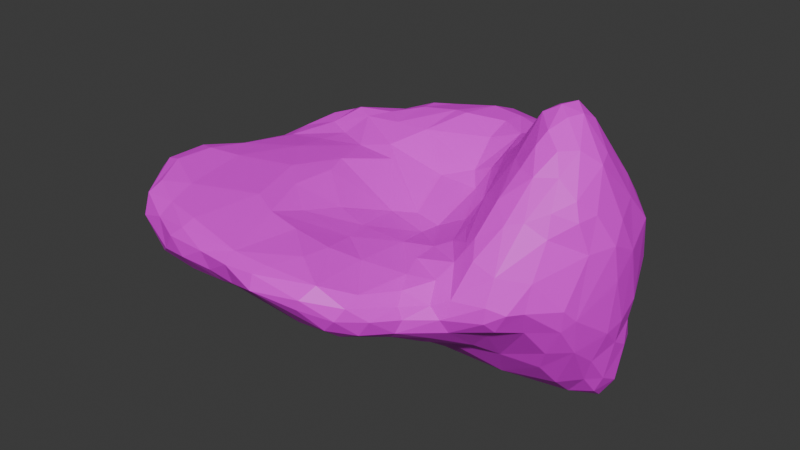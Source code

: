 # Source: Platform5.blend  (saved by Blender 4.5.88; exported with 4.5.12 LTS)
import bpy
from mathutils import Matrix  # noqa: F401  (used for matrix-valued properties, if any)

bpy.ops.wm.read_factory_settings(use_empty=True)
scene = bpy.context.scene
scene.name = 'Scene'

# ---- collections
col_collection = bpy.data.collections.new('Collection'); scene.collection.children.link(col_collection)

# ---- images (referenced by path relative to the original .blend; pixels are not part of the script)
import os
ASSET_DIR = os.environ.get("B2B_ASSET_DIR", "")  # directory of the original .blend (textures are referenced by path, not embedded)
HERE = os.path.dirname(os.path.abspath(__file__))  # packed textures are extracted next to this script under _unpacked/

def load_image(name, relpath, width, height, colorspace="sRGB"):
    """Load a texture the original file referenced (path relative to the .blend, or extracted next to this script)."""
    p = next((c for c in (os.path.join(HERE, relpath), os.path.join(ASSET_DIR, relpath)) if relpath and os.path.exists(c)), "")
    if p:
        img = bpy.data.images.load(p, check_existing=True)
        img.name = name
    else:  # same state as the original file: an image datablock whose file is absent (Cycles renders it pink)
        img = bpy.data.images.new(name, width, height)
        img.source = "FILE"
        img.filepath = "//" + (relpath or name)
    img.colorspace_settings.name = colorspace
    return img
img_endesga_x64_png_001 = load_image('endesga x64.png.001', 'endesga x64.png', 1024, 1024, 'sRGB')

# ---- materials (node trees are filled in below, after node groups)
mat_material_001 = bpy.data.materials.new('Material.001')

# ---- material node trees
mat_material_001.use_nodes = True; mat_material_001.node_tree.nodes.clear()
_N = mat_material_001.node_tree.nodes; _L = mat_material_001.node_tree.links
n0 = _N.new('ShaderNodeBsdfPrincipled'); n0.name = 'Principled BSDF'; n0.location = (-200, 100)
n1 = _N.new('ShaderNodeOutputMaterial'); n1.name = 'Material Output'; n1.location = (200, 100)
n2 = _N.new('ShaderNodeTexImage'); n2.name = 'Image Texture'; n2.location = (-612, 76)
n2.image = img_endesga_x64_png_001
n2.interpolation = 'Closest'
_L.new(n0.outputs[0], n1.inputs[0])
_L.new(n2.outputs[0], n0.inputs[0])
n1.is_active_output = True

# ---- world
world_world = bpy.data.worlds.new('World'); scene.world = world_world
world_world.use_nodes = True; world_world.node_tree.nodes.clear()
_N = world_world.node_tree.nodes; _L = world_world.node_tree.links
n0 = _N.new('ShaderNodeOutputWorld'); n0.name = 'World Output'; n0.location = (300, 300)
n1 = _N.new('ShaderNodeBackground'); n1.name = 'Background'; n1.location = (10, 300)
n1.inputs[0].default_value = (0.05088, 0.05088, 0.05088, 1.0)
_L.new(n1.outputs[0], n0.inputs[0])
n0.is_active_output = True
world_world.color = (0.05088, 0.05088, 0.05088)
world_world.sun_shadow_jitter_overblur = 0.0

# ---- meshes
me_icosphere = bpy.data.meshes.new('Icosphere')
me_icosphere.from_pydata([(1.298, 0.03387, -0.9914), (1.179, -0.526, -0.4136), (0.5591, 0.3693, -1.207), (-1.355, 0.3395, -0.1232), (-1.277, 0.5063, -0.1015), (-1.34, 0.0256, 0.0058), (-1.46, -0.09944, -0.2071), (-1.39, 0.1927, -0.07803), (-1.216, -0.01149, 0.05634), (-1.101, 0.5379, 0.1201), (1.227, -0.4158, 0.1774), (0.8461, -0.591, 0.1325), (0.8992, -0.237, 0.466), (0.9154, -0.6998, 0.0506), (1.026, -0.2889, 0.4674), (1.1, -0.4709, 0.2661), (0.9398, 0.1144, 0.7795), (0.9427, -0.1481, 0.6005), (0.8555, 0.2334, 0.7267), (0.9824, -0.08798, 0.6858), (0.8596, 0.3757, 0.6179), (1.085, 0.2752, 0.6786), (1.094, -0.1512, 0.6027), (1.079, 0.1436, 0.7467), (0.9795, 0.2435, 0.7764), (0.767, 0.1903, 0.6388), (0.6799, -0.2635, 0.2349), (0.7832, -0.1104, 0.4668), (0.6005, 0.2873, 0.4189), (0.5637, 0.5504, 0.3803), (-0.4293, 0.9537, 0.08616), (-0.8627, 0.4188, 0.1564), (-0.7303, 0.8181, 0.08276), (-1.217, 0.569, -0.003897), (-0.9942, 0.4883, 0.1743), (0.4849, -0.3789, -0.8708), (0.1556, 0.6531, -1.017), (0.6571, 0.5282, -1.126), (0.2162, 0.9454, -0.8712), (0.4431, 0.8887, -0.9075), (0.5855, 0.2377, -1.218), (0.8554, 0.4299, -1.142), (1.382, 0.2918, -1.091), (1.135, 0.2864, -1.258), (1.314, 0.1528, -1.142), (1.233, 0.5465, -0.9377), (1.005, 0.345, -1.192), (1.376, 0.1424, -1.005), (1.315, 0.3872, -1.201), (1.043, 0.4666, -1.124), (0.8091, 0.06517, -1.194), (1.288, 0.2744, -1.244), (1.346, 0.4843, -0.8485), (1.349, -0.2115, -0.642), (0.8315, -0.2186, -0.9932), (0.9951, 0.1878, -1.214), (1.159, 0.08529, -1.168), (1.226, 0.4039, -1.235), (1.179, -0.1154, -0.9866), (0.3422, 0.283, 0.1393), (0.8403, 0.06721, 0.7228), (1.239, 0.1814, 0.527), (1.035, 0.03898, 0.7425), (1.285, 0.05183, 0.5039), (1.182, -0.04401, 0.599), (0.9305, 0.55, 0.3974), (1.371, 0.5091, 0.007462), (1.209, 0.3446, 0.438), (1.234, 0.5735, -0.7396), (1.436, 0.1357, -0.7015), (1.117, 0.7699, -0.5246), (0.6495, -0.08365, -1.106), (0.2416, -0.479, -0.8249), (0.9279, -0.3942, -0.7358), (1.236, 0.6042, 0.1186), (1.239, 0.459, 0.2944), (1.16, 0.5573, 0.2385), (0.4586, 0.2768, 0.2797), (1.16, -0.2244, 0.479), (1.335, -0.2585, 0.2577), (1.29, -0.225, 0.37), (1.346, 0.3253, 0.2173), (0.1771, 0.4909, 0.2444), (-0.2355, 0.9829, 0.175), (0.06157, 1.091, 0.08414), (0.05685, 0.9314, 0.2898), (-0.3895, 0.8316, 0.2455), (-0.5894, 0.4249, 0.1787), (-0.5344, 0.7739, 0.2365), (0.311, 1.094, 0.04549), (0.2133, 0.6121, 0.3345), (0.9837, 0.753, 0.1042), (1.369, -0.1173, 0.2668), (0.7584, -0.558, 0.06603), (1.233, -0.5578, -0.04814), (1.209, -0.3633, 0.3196), (0.1614, -0.8424, -0.6181), (0.2733, -0.6272, -0.7291), (-0.399, -0.9514, -0.5177), (-1.191, 0.1334, -0.4676), (-0.4938, 0.4331, -0.7533), (-0.8335, -0.5572, -0.6668), (-1.004, -0.7423, -0.6209), (0.6592, -1.026, -0.2926), (-0.4622, -0.6729, -0.6093), (-0.6054, -0.9258, 0.09882), (-1.088, -1.018, -0.4928), (-0.4051, -1.018, 0.0748), (-1.561, -0.4938, -0.19), (-1.293, -1.063, -0.4358), (-1.321, -0.3873, 0.08237), (-0.8602, -0.03633, -0.6598), (-1.415, -0.2057, -0.009631), (-1.464, -0.6871, -0.4011), (-1.583, -0.5244, -0.04588), (-0.7243, -0.5084, 0.1221), (-0.9729, -0.4506, -0.6584), (-1.356, -0.8705, -0.4637), (-1.508, -0.6039, 0.08821), (-1.089, -1.072, 0.08146), (-1.492, -0.3454, -0.2646), (-1.297, -1.151, 0.06979), (-1.372, -0.6522, 0.1194), (-1.158, -0.2207, -0.5744), (-0.9621, 0.03532, 0.07479), (-1.482, -0.4032, 0.02631), (-0.9423, -0.2168, 0.1076), (-0.7595, -1.344, 0.04094), (-0.735, 0.8368, -0.4064), (-0.5429, 0.8012, -0.6149), (-0.5732, 0.8911, -0.4728), (-1.039, 0.691, -0.3265), (-0.9705, 0.4629, -0.514), (-1.411, -0.01245, -0.06919), (-0.5407, -0.6694, 0.09678), (-1.416, -0.9105, 0.1097), (-1.477, -0.9593, -0.3794), (-1.121, -1.216, -0.3963), (-1.054, -1.27, 0.03474), (-1.529, -0.8886, 0.08012), (-0.4585, -1.402, -0.2743), (-0.8769, -1.447, -0.08151), (-1.561, -0.93, 0.01384), (-0.7857, 0.682, -0.5131), (-0.9238, 0.2317, 0.06906), (-1.036, 0.5456, -0.4438), (-1.215, 0.4391, 0.09006), (-0.5223, 0.6444, 0.2451), (-0.6775, 0.1256, 0.07296), (-1.096, 0.3043, 0.08979), (-1.23, 0.3055, -0.3943), (-0.6189, 0.9449, -0.113), (-0.8047, 0.8361, -0.004376), (-1.289, 0.2022, 0.04216), (-0.7201, 0.6037, -0.5905), (-0.9412, 0.8009, -0.1376), (-1.004, 0.7674, -0.2437), (-0.7426, 0.5409, 0.1857), (-1.37, 0.1595, -0.2351), (-0.2308, 0.4648, -0.8436), (-0.4151, 1.063, -0.254), (-0.2734, 0.8247, -0.7447), (0.8483, -0.5737, -0.6117), (0.8445, -0.8224, -0.4034), (-0.9777, -1.414, -0.2201), (-0.7803, -1.424, -0.001567), (-1.351, -1.205, -0.3077), (-1.497, -1.076, -0.2679), (-1.078, -1.363, -0.04555), (-1.325, -1.245, 0.009997), (-1.293, -1.316, -0.1189), (-1.09, -1.342, -0.3043), (-1.584, -0.7259, -0.2385), (-1.591, -0.8978, -0.08782), (-1.346, -0.6158, -0.4787), (-1.507, -1.08, -0.09925), (-1.118, -0.5757, -0.6049), (-0.5271, -0.3425, 0.08888), (-0.5917, -0.1693, 0.09374), (-0.7345, -0.3818, -0.6804), (-1.367, -0.2681, -0.4172), (-1.148, -0.6018, 0.1084), (-1.579, -0.8818, -0.2276), (-0.6312, -0.7328, -0.6013), (-1.506, -0.2977, -0.09584), (-1.352, -0.08018, -0.3822), (-0.7479, 0.7047, 0.1571), (-0.5571, 0.8377, 0.1843), (-1.356, 0.3992, -0.01107), (-0.2155, -0.755, -0.6217), (-0.9675, 0.1806, -0.5554), (-0.6294, -0.006897, -0.7298), (-0.3498, 0.125, -0.8326), (0.6148, -0.7797, -0.5794), (0.04482, -1.026, -0.5124), (-0.3935, 0.1286, 0.0468), (-0.2355, -0.5662, -0.01528), (0.7582, -0.8913, -0.2175), (0.7455, -0.6514, -0.03667), (-0.1581, -1.051, 0.04719), (0.4736, -0.6664, -0.09625), (0.2814, -0.564, -0.09172), (0.6069, -0.3509, 0.02538), (0.5877, -0.4579, -0.02432), (-0.02139, -0.5977, -0.06234), (1.361, -0.3946, -0.2611), (1.081, -0.798, -0.1561), (-0.2955, -1.431, 0.003439), (0.247, -1.476, -0.1745), (0.2731, -1.481, -0.1002), (-0.06562, -1.541, -0.1345), (-0.3024, -1.463, -0.2081), (0.3233, -1.386, -0.02444), (0.05071, -0.7997, -0.03748), (-0.8, -1.349, -0.3325), (-0.2827, -1.278, -0.3578), (0.3595, -1.246, -0.4196), (0.5518, -1.004, -0.4617), (-0.675, 0.9092, -0.3002), (0.7276, -0.8528, -0.4724), (0.4863, -0.5145, -0.07407), (0.2078, 1.18, -0.395), (0.1272, 1.01, 0.2109), (0.2609, -0.1849, -0.9705), (0.08068, 0.812, -0.9338), (0.2078, 0.02772, -1.08), (-0.05048, 0.1681, -0.9977), (-0.07159, -0.2499, -0.8283), (-0.53, -0.3641, -0.6959), (0.2195, -0.3133, -0.8894), (-0.1804, -0.4958, -0.7392), (0.5844, 0.9912, -0.6072), (0.2482, 1.171, -0.224), (0.4838, 0.7244, -1.066), (0.7028, 0.3031, -1.208), (0.2585, 0.7251, 0.3495), (-0.1152, 0.6048, 0.3145), (0.7983, 0.6974, 0.2817), (1.371, -0.02484, -0.7936), (1.1, -0.7173, -0.3486), (1.416, 0.1126, 0.1638), (1.458, 0.2059, -0.06445), (0.7854, 0.492, 0.4608), (1.07, 0.6255, -0.8637), (0.4617, 1.138, -0.3208), (-0.162, 1.139, -0.3655), (-0.008735, 0.9812, -0.7601), (-0.2268, 0.6388, 0.2978), (-0.1263, 1.168, -0.2393), (1.028, 0.8637, -0.3394), (0.6381, 0.8769, 0.1676), (1.35, 0.5801, -0.302), (0.6386, 0.05568, 0.3945), (0.9066, 0.6264, -0.9903), (1.454, -0.01293, 0.04943), (0.5948, 0.8961, -0.858), (0.7332, 1.007, -0.1387), (1.31, 0.5158, -0.6744), (1.153, -0.2805, -0.7987), (0.09059, -1.246, 0.02321), (0.09678, -1.308, -0.397), (0.8647, -0.8393, -0.1713), (0.3582, -1.367, -0.3216), (0.5255, -0.8267, -0.1194), (0.5747, -1.22, -0.2506), (1.226, -0.3498, -0.6297), (1.003, 0.8384, -0.08473), (1.408, 0.3353, -0.6364), (1.336, -0.3711, -0.4253), (0.5691, -0.1504, 0.06262), (1.45, -0.002373, -0.5656), (1.389, -0.2092, 0.04774), (0.9923, -0.6366, -0.452), (1.078, -0.7134, 0.00384), (0.9998, -0.5263, 0.2379), (0.6285, -1.028, -0.2138), (0.8186, -0.8794, -0.3001), (1.074, -0.7955, -0.2682), (0.4881, -1.326, -0.1451), (-0.07385, -1.507, -0.03918), (0.4785, -1.206, -0.1089), (-0.5607, -1.473, -0.07134), (-0.7581, -1.461, -0.1862), (-0.03089, -1.422, -0.007899), (0.442, -1.374, -0.2263), (-0.5045, -1.461, -0.1868), (-0.3094, -1.504, -0.06309), (1.345, 0.5184, -0.5624), (0.4156, 0.496, 0.3307), (0.4596, 0.7312, 0.3452), (-0.0193, 0.2078, 0.003132), (0.5086, -1.24, -0.3561), (1.467, 0.02713, -0.2008), (1.146, 0.8021, -0.3091), (1.175, 0.7429, -0.04347), (0.6998, -0.7684, -0.1234), (0.284, -0.9545, -0.05429), (0.5881, -0.9452, -0.1561), (0.1141, -1.055, 0.01457), (-0.07871, -0.245, -0.1148), (0.5299, 0.9739, 0.04239), (0.6783, 0.3883, 0.4683), (0.9065, 0.9584, -0.2629), (0.4304, 0.8442, 0.2803), (-0.2453, 1.078, -0.04194), (-0.3197, 0.415, 0.1941), (-0.2136, -0.005498, -0.876), (0.2543, 0.2491, -1.104), (-0.01252, -0.8151, -0.6296), (0.2555, 1.072, -0.5912), (0.7777, 1.03, -0.3045), (0.622, -1.049, -0.3883), (1.429, 0.2826, -0.7928), (0.6882, 0.7828, -0.968), (-0.3452, 0.9253, -0.576), (1.104, 0.5443, -1.019), (0.1093, 0.1399, -1.066), (0.6329, -0.5167, -0.7166), (1.39, -0.2954, -0.3616), (0.8252, 0.8365, -0.7462), (1.175, -0.7175, -0.2107), (0.09754, 0.3276, -1.019), (0.2198, 1.008, -0.7735), (-0.2674, 0.7252, -0.7871), (0.3973, 0.5195, -1.112), (0.4727, 1.113, -0.4134), (-0.08497, 1.068, -0.5277), (1.45, 0.307, -0.4537), (0.5242, 1.11, -0.222), (0.7273, 0.6336, 0.3595), (1.463, 0.1437, -0.5361), (0.4446, 0.05257, 0.02912), (0.05358, -0.1387, -0.1276), (-0.4971, 0.2348, 0.09331), (0.2211, -0.3004, -0.1488), (0.284, 0.185, 0.001163), (1.228, -0.6099, -0.2272), (0.8712, -0.4065, 0.3246), (0.445, -0.1311, -0.04755), (0.1884, 0.3058, 0.06931), (0.5115, 0.1205, 0.2395), (0.2584, -0.1797, -0.138), (-0.00241, 0.7953, 0.3371), (-0.3275, -0.8189, 0.0286), (0.4218, 0.3128, -1.193)], [], [(270, 330, 292), (265, 268, 1), (266, 91, 294), (267, 257, 287), (257, 267, 52), (66, 81, 241), (66, 251, 294), (0, 238, 53), (58, 0, 53), (1, 268, 336), (36, 233, 324), (324, 233, 37), (2, 37, 234), (225, 71, 223), (45, 315, 243), (7, 3, 158), (188, 4, 3), (6, 185, 120), (6, 120, 184), (133, 6, 184), (188, 3, 7), (5, 7, 133), (8, 149, 153), (8, 153, 5), (151, 30, 304), (188, 33, 4), (33, 188, 146), (6, 7, 158), (108, 172, 114), (144, 8, 124), (144, 149, 8), (110, 126, 8), (135, 119, 122), (281, 282, 285), (286, 285, 211), (286, 211, 210), (286, 210, 279), (286, 281, 285), (95, 10, 79), (12, 14, 17), (27, 12, 17), (198, 13, 11), (78, 14, 15), (14, 337, 274), (62, 16, 19), (16, 62, 23), (16, 60, 19), (16, 24, 18), (60, 16, 18), (18, 24, 20), (60, 252, 27), (252, 60, 25), (22, 78, 64), (22, 64, 62), (19, 22, 62), (22, 19, 17), (17, 60, 27), (60, 17, 19), (18, 25, 60), (16, 23, 24), (92, 240, 63), (79, 92, 80), (15, 95, 78), (15, 14, 274), (79, 80, 95), (92, 79, 271), (79, 10, 271), (22, 17, 14), (24, 23, 21), (23, 63, 61), (63, 23, 64), (78, 22, 14), (23, 62, 64), (242, 329, 29), (242, 29, 301), (26, 252, 340), (26, 340, 269), (337, 14, 12), (27, 252, 26), (77, 28, 301), (77, 301, 288), (28, 25, 301), (28, 77, 252), (300, 303, 250), (303, 300, 89), (28, 252, 25), (29, 289, 235), (288, 29, 235), (30, 187, 83), (88, 186, 147), (186, 88, 187), (187, 30, 32), (187, 32, 186), (31, 87, 157), (31, 157, 34), (33, 156, 131), (33, 131, 4), (34, 9, 149), (31, 34, 149), (223, 35, 229), (37, 253, 41), (41, 234, 37), (2, 40, 344), (2, 234, 40), (37, 2, 324), (185, 6, 158), (185, 158, 150), (255, 322, 231), (322, 255, 39), (38, 233, 224), (313, 319, 243), (313, 255, 319), (39, 255, 313), (313, 253, 37), (253, 313, 243), (313, 233, 39), (233, 38, 39), (38, 322, 39), (224, 233, 36), (258, 265, 73), (0, 58, 56), (47, 69, 238), (54, 50, 56), (40, 71, 225), (40, 225, 344), (40, 50, 71), (50, 234, 55), (50, 40, 234), (73, 54, 258), (46, 41, 49), (42, 44, 51), (45, 48, 57), (43, 57, 51), (43, 51, 56), (44, 56, 51), (48, 45, 52), (47, 44, 42), (47, 42, 312), (42, 51, 48), (49, 41, 253), (43, 56, 55), (46, 234, 41), (48, 52, 42), (49, 315, 57), (46, 55, 234), (45, 57, 315), (52, 312, 42), (48, 51, 57), (46, 49, 57), (46, 43, 55), (161, 323, 129), (57, 43, 46), (50, 54, 71), (47, 0, 44), (47, 238, 0), (47, 312, 69), (312, 52, 267), (52, 68, 257), (330, 270, 69), (44, 0, 56), (253, 315, 49), (45, 243, 68), (52, 45, 68), (56, 58, 54), (270, 53, 238), (69, 270, 238), (21, 65, 24), (21, 67, 75), (65, 21, 75), (65, 20, 24), (23, 61, 21), (20, 242, 301), (18, 20, 301), (242, 20, 65), (80, 63, 64), (254, 292, 241), (301, 25, 18), (67, 21, 61), (76, 65, 75), (61, 63, 81), (63, 240, 81), (63, 80, 92), (66, 241, 327), (67, 61, 81), (67, 81, 75), (66, 75, 81), (240, 241, 81), (66, 74, 75), (74, 66, 294), (55, 56, 50), (312, 267, 69), (330, 69, 267), (258, 54, 58), (192, 191, 100), (97, 96, 308), (230, 72, 189), (75, 74, 76), (319, 70, 243), (53, 268, 265), (53, 318, 268), (318, 53, 270), (162, 193, 317), (76, 74, 91), (77, 340, 252), (337, 12, 27), (78, 95, 80), (26, 337, 27), (91, 65, 76), (65, 91, 237), (250, 237, 91), (237, 250, 303), (29, 288, 301), (29, 329, 289), (82, 339, 288), (90, 82, 288), (83, 84, 304), (83, 86, 85), (222, 89, 84), (83, 85, 222), (30, 83, 304), (83, 222, 84), (236, 305, 82), (90, 342, 236), (90, 235, 342), (157, 87, 147), (89, 222, 303), (235, 85, 342), (88, 147, 86), (187, 88, 86), (9, 152, 33), (222, 85, 303), (289, 303, 85), (235, 289, 85), (89, 232, 84), (90, 288, 235), (87, 305, 247), (86, 83, 187), (84, 248, 304), (247, 147, 87), (247, 86, 147), (329, 237, 303), (289, 329, 303), (59, 340, 77), (59, 331, 340), (80, 64, 78), (340, 331, 269), (11, 337, 26), (93, 11, 26), (11, 93, 198), (26, 202, 93), (271, 10, 94), (13, 274, 11), (206, 276, 277), (274, 13, 273), (308, 72, 97), (163, 276, 311), (163, 311, 219), (291, 262, 216), (291, 284, 262), (216, 217, 291), (291, 311, 264), (308, 189, 72), (308, 194, 98), (72, 230, 229), (308, 98, 189), (228, 189, 104), (159, 226, 192), (179, 228, 104), (179, 104, 101), (98, 183, 104), (189, 98, 104), (183, 98, 215), (223, 71, 35), (324, 344, 307), (145, 131, 143), (99, 123, 185), (154, 100, 132), (226, 316, 306), (123, 99, 111), (128, 143, 131), (190, 99, 132), (103, 264, 311), (103, 275, 264), (103, 276, 197), (103, 197, 275), (276, 103, 311), (284, 264, 278), (261, 206, 273), (278, 264, 275), (284, 278, 209), (284, 291, 264), (197, 295, 297), (197, 297, 275), (261, 273, 13), (197, 261, 295), (277, 276, 163), (277, 163, 239), (276, 206, 261), (276, 261, 197), (277, 239, 320), (134, 196, 177), (172, 108, 120), (120, 180, 174), (113, 120, 174), (102, 109, 117), (101, 102, 116), (102, 101, 183), (104, 183, 101), (120, 113, 172), (214, 215, 140), (135, 122, 118), (138, 127, 119), (165, 281, 207), (165, 207, 127), (105, 127, 107), (211, 285, 140), (102, 183, 106), (102, 117, 176), (174, 176, 117), (136, 109, 166), (114, 125, 184), (166, 167, 136), (102, 106, 109), (176, 116, 102), (112, 5, 133), (114, 118, 125), (176, 174, 123), (166, 171, 170), (135, 118, 139), (119, 127, 105), (105, 181, 119), (182, 172, 136), (182, 136, 167), (182, 167, 173), (134, 105, 107), (343, 134, 107), (118, 122, 110), (107, 127, 207), (119, 181, 122), (214, 171, 137), (172, 173, 114), (118, 110, 125), (172, 182, 173), (139, 118, 114), (115, 181, 105), (121, 138, 119), (121, 119, 135), (138, 121, 169), (169, 142, 175), (174, 117, 113), (169, 121, 135), (139, 169, 135), (169, 139, 142), (110, 181, 126), (174, 180, 123), (110, 5, 112), (5, 110, 8), (106, 137, 109), (137, 106, 214), (124, 8, 126), (148, 124, 126), (180, 185, 123), (260, 194, 216), (209, 278, 212), (308, 96, 194), (281, 286, 207), (171, 164, 170), (166, 170, 167), (171, 214, 164), (150, 158, 3), (128, 218, 130), (128, 130, 129), (128, 129, 143), (156, 128, 131), (225, 316, 307), (161, 129, 314), (106, 183, 214), (173, 167, 175), (117, 109, 136), (130, 314, 129), (143, 129, 154), (4, 131, 3), (131, 150, 3), (123, 116, 176), (132, 145, 154), (99, 185, 150), (32, 152, 9), (186, 32, 9), (155, 156, 33), (198, 261, 13), (152, 155, 33), (133, 7, 6), (153, 146, 188), (153, 7, 5), (153, 188, 7), (146, 153, 149), (146, 9, 33), (151, 218, 156), (151, 156, 155), (32, 30, 152), (34, 157, 186), (9, 34, 186), (177, 178, 115), (199, 107, 207), (134, 115, 105), (177, 115, 134), (178, 126, 115), (122, 181, 110), (115, 126, 181), (195, 148, 178), (110, 112, 125), (178, 148, 126), (177, 299, 178), (166, 137, 171), (139, 114, 173), (138, 169, 168), (211, 140, 215), (141, 165, 168), (164, 168, 170), (282, 214, 140), (282, 164, 214), (285, 282, 140), (142, 139, 173), (166, 109, 137), (138, 165, 127), (165, 138, 168), (164, 141, 168), (172, 113, 136), (141, 164, 282), (136, 113, 117), (125, 112, 184), (31, 149, 144), (144, 148, 31), (144, 124, 148), (143, 154, 145), (151, 155, 152), (150, 132, 99), (99, 190, 111), (147, 186, 157), (9, 146, 149), (114, 184, 108), (145, 150, 131), (87, 31, 333), (333, 31, 148), (112, 133, 184), (151, 304, 160), (160, 218, 151), (132, 150, 145), (154, 129, 100), (151, 152, 30), (156, 218, 128), (218, 160, 130), (132, 111, 190), (282, 281, 141), (239, 163, 272), (162, 317, 73), (163, 219, 162), (163, 162, 272), (179, 116, 111), (215, 214, 183), (219, 311, 217), (194, 215, 98), (194, 260, 215), (123, 111, 116), (167, 170, 175), (168, 169, 170), (170, 169, 175), (175, 142, 173), (101, 116, 179), (111, 191, 179), (120, 185, 180), (228, 179, 191), (129, 323, 100), (191, 111, 100), (132, 100, 111), (305, 87, 333), (120, 108, 184), (343, 196, 134), (100, 159, 192), (228, 230, 189), (311, 291, 217), (191, 192, 306), (161, 224, 323), (245, 314, 130), (245, 130, 160), (191, 306, 228), (100, 323, 159), (161, 246, 224), (162, 219, 193), (271, 94, 205), (271, 205, 318), (194, 96, 193), (96, 97, 193), (260, 216, 262), (193, 217, 194), (194, 217, 216), (217, 193, 219), (280, 275, 297), (299, 332, 195), (298, 213, 199), (298, 296, 213), (94, 206, 320), (94, 320, 336), (248, 221, 245), (73, 317, 54), (328, 244, 232), (92, 254, 240), (215, 260, 211), (231, 319, 255), (195, 332, 333), (221, 309, 326), (221, 326, 245), (244, 221, 232), (249, 302, 266), (249, 266, 293), (256, 310, 328), (256, 328, 300), (339, 82, 305), (339, 305, 290), (59, 288, 339), (59, 77, 288), (59, 335, 331), (220, 341, 334), (220, 201, 200), (220, 203, 341), (220, 334, 201), (299, 334, 332), (204, 196, 343), (299, 177, 196), (204, 343, 213), (107, 213, 343), (213, 107, 199), (299, 195, 178), (290, 333, 332), (206, 94, 273), (200, 263, 295), (200, 295, 198), (11, 274, 337), (93, 202, 203), (200, 198, 220), (297, 295, 263), (274, 273, 15), (198, 295, 261), (263, 280, 297), (280, 263, 296), (201, 296, 263), (201, 213, 296), (93, 203, 198), (204, 299, 196), (283, 279, 212), (259, 283, 212), (213, 201, 204), (204, 201, 334), (299, 204, 334), (202, 26, 269), (341, 203, 338), (212, 280, 296), (212, 296, 298), (205, 94, 336), (207, 286, 279), (207, 279, 283), (259, 199, 207), (283, 259, 207), (259, 298, 199), (208, 209, 210), (209, 208, 284), (165, 141, 281), (260, 262, 210), (279, 209, 212), (279, 210, 209), (212, 298, 259), (210, 211, 260), (208, 210, 262), (221, 244, 325), (1, 73, 265), (73, 1, 272), (272, 162, 73), (220, 198, 203), (333, 290, 305), (250, 91, 256), (328, 232, 89), (223, 229, 306), (159, 323, 36), (159, 36, 321), (225, 223, 306), (321, 226, 159), (324, 307, 321), (306, 192, 226), (307, 344, 225), (321, 36, 324), (228, 306, 230), (97, 317, 193), (230, 227, 229), (230, 306, 227), (97, 72, 35), (35, 54, 317), (227, 306, 229), (317, 97, 35), (307, 316, 321), (54, 35, 71), (226, 321, 316), (325, 231, 221), (248, 160, 304), (323, 224, 36), (160, 248, 245), (37, 233, 313), (246, 161, 314), (246, 322, 38), (246, 38, 224), (236, 342, 247), (236, 82, 90), (250, 256, 300), (237, 329, 65), (257, 70, 293), (287, 257, 293), (53, 258, 58), (53, 265, 258), (242, 65, 329), (327, 330, 267), (315, 253, 243), (92, 271, 254), (66, 327, 251), (74, 294, 91), (318, 292, 254), (254, 241, 240), (309, 221, 231), (309, 231, 322), (244, 328, 310), (244, 310, 325), (248, 232, 221), (287, 327, 267), (256, 302, 310), (302, 256, 266), (70, 68, 243), (251, 287, 293), (302, 249, 310), (91, 266, 256), (294, 293, 266), (70, 257, 68), (271, 318, 254), (319, 231, 70), (241, 292, 330), (327, 241, 330), (292, 318, 270), (239, 272, 1), (336, 320, 239), (1, 336, 239), (275, 280, 278), (208, 262, 284), (212, 278, 280), (15, 273, 10), (95, 15, 10), (318, 205, 268), (269, 338, 202), (94, 10, 273), (268, 205, 336), (277, 320, 206), (195, 333, 148), (86, 247, 342), (236, 247, 305), (85, 86, 342), (249, 70, 231), (293, 70, 249), (251, 327, 287), (89, 300, 328), (310, 231, 325), (331, 335, 338), (294, 251, 293), (231, 310, 249), (331, 338, 269), (335, 59, 339), (232, 248, 84), (202, 338, 203), (335, 341, 338), (332, 334, 341), (341, 335, 290), (339, 290, 335), (341, 290, 332), (245, 326, 314), (246, 314, 326), (309, 322, 246), (35, 72, 229), (316, 225, 306), (326, 309, 246), (2, 344, 324), (201, 263, 200)])
_uv = me_icosphere.uv_layers.new(name='UVMap')
_uv.uv.foreach_set('vector', [0.01441, 0.2003, 0.01445, 0.2004, 0.01441, 0.2004, 0.01446, 0.1702, 0.0145, 0.1701, 0.01455, 0.1702, 0.01441, 0.2004, 0.01445, 0.2005, 0.01441, 0.2005, 0.01446, 0.2004, 0.0145, 0.2005, 0.01446, 0.2005, 0.01533, 0.1702, 0.01537, 0.1701, 0.01541, 0.1702, 0.01455, 0.2004, 0.0146, 0.2004, 0.01464, 0.2004, 0.01455, 0.2005, 0.0146, 0.2005, 0.01464, 0.2005, 0.01519, 0.1703, 0.01523, 0.1703, 0.01519, 0.1704, 0.01446, 0.1703, 0.0145, 0.1703, 0.01446, 0.1704, 0.01451, 0.1703, 0.01455, 0.1703, 0.01451, 0.1704, 0.01456, 0.1703, 0.01461, 0.1703, 0.01456, 0.1704, 0.01465, 0.1702, 0.01469, 0.1701, 0.01473, 0.1702, 0.01465, 0.1702, 0.01469, 0.1702, 0.01473, 0.1702, 0.01465, 0.1703, 0.01469, 0.1702, 0.01473, 0.1703, 0.01542, 0.1703, 0.01547, 0.1703, 0.01551, 0.1703, 0.01465, 0.2006, 0.01469, 0.2006, 0.01473, 0.2006, 0.01441, 0.2006, 0.01445, 0.2007, 0.01441, 0.2007, 0.01446, 0.2006, 0.0145, 0.2007, 0.01446, 0.2007, 0.01451, 0.2006, 0.01455, 0.2007, 0.01451, 0.2007, 0.01456, 0.2006, 0.01461, 0.2007, 0.01456, 0.2007, 0.01461, 0.2006, 0.01466, 0.2007, 0.01461, 0.2007, 0.01466, 0.2006, 0.01471, 0.2007, 0.01466, 0.2007, 0.01784, 0.6383, 0.01788, 0.6383, 0.01793, 0.6383, 0.01784, 0.6384, 0.01788, 0.6383, 0.01793, 0.6384, 0.01474, 0.2005, 0.01478, 0.2005, 0.01483, 0.2005, 0.01474, 0.2005, 0.01478, 0.2005, 0.01483, 0.2005, 0.01474, 0.2006, 0.01478, 0.2006, 0.01483, 0.2006, 0.01474, 0.2006, 0.01478, 0.2006, 0.01483, 0.2006, 0.01552, 0.6076, 0.01556, 0.6076, 0.0156, 0.6076, 0.04704, 0.1057, 0.04708, 0.1057, 0.04704, 0.1058, 0.04709, 0.1057, 0.04713, 0.1057, 0.04709, 0.1058, 0.04714, 0.1057, 0.04718, 0.1057, 0.04714, 0.1058, 0.04719, 0.1057, 0.04723, 0.1057, 0.04719, 0.1058, 0.01539, 0.6076, 0.01543, 0.6077, 0.01539, 0.6077, 0.01544, 0.6076, 0.01548, 0.6077, 0.01544, 0.6077, 0.01549, 0.6076, 0.01553, 0.6077, 0.01549, 0.6077, 0.01554, 0.6076, 0.01558, 0.6077, 0.01554, 0.6077, 0.01561, 0.6073, 0.01565, 0.6073, 0.01569, 0.6073, 0.01483, 0.2004, 0.01488, 0.2004, 0.01492, 0.2004, 0.016, 0.2641, 0.01604, 0.264, 0.01608, 0.2641, 0.016, 0.2641, 0.01604, 0.2641, 0.01608, 0.2641, 0.01561, 0.1999, 0.01565, 0.1999, 0.01569, 0.1999, 0.01483, 0.2006, 0.01488, 0.2006, 0.01492, 0.2006, 0.01483, 0.2007, 0.01488, 0.2007, 0.01492, 0.2007, 0.016, 0.2643, 0.01604, 0.2643, 0.01608, 0.2643, 0.016, 0.2644, 0.01604, 0.2643, 0.01608, 0.2644, 0.01557, 0.2644, 0.01562, 0.2644, 0.01557, 0.2645, 0.01562, 0.2644, 0.01567, 0.2644, 0.01562, 0.2645, 0.01567, 0.2644, 0.01572, 0.2644, 0.01567, 0.2645, 0.01573, 0.2644, 0.01577, 0.2644, 0.01573, 0.2645, 0.01578, 0.2644, 0.01582, 0.2644, 0.01578, 0.2645, 0.01583, 0.2644, 0.01587, 0.2644, 0.01583, 0.2645, 0.01588, 0.2644, 0.01592, 0.2644, 0.01588, 0.2645, 0.01593, 0.2644, 0.01597, 0.2644, 0.01593, 0.2645, 0.01598, 0.2644, 0.01602, 0.2644, 0.01598, 0.2645, 0.01603, 0.2644, 0.01607, 0.2644, 0.01603, 0.2645, 0.01609, 0.2639, 0.01613, 0.2639, 0.01618, 0.2639, 0.01609, 0.264, 0.01613, 0.264, 0.01618, 0.264, 0.01609, 0.2641, 0.01613, 0.264, 0.01618, 0.2641, 0.01609, 0.2641, 0.01613, 0.2641, 0.01618, 0.2641, 0.01493, 0.2006, 0.01497, 0.2006, 0.01501, 0.2006, 0.01493, 0.2006, 0.01497, 0.2006, 0.01501, 0.2006, 0.01493, 0.2007, 0.01497, 0.2007, 0.01501, 0.2007, 0.01493, 0.2007, 0.01497, 0.2007, 0.01501, 0.2007, 0.01493, 0.2008, 0.01497, 0.2008, 0.01501, 0.2008, 0.01493, 0.2008, 0.01497, 0.2008, 0.01501, 0.2008, 0.01493, 0.2009, 0.01497, 0.2009, 0.01501, 0.2009, 0.01557, 0.2645, 0.01562, 0.2645, 0.01557, 0.2646, 0.01562, 0.2645, 0.01567, 0.2645, 0.01562, 0.2646, 0.01567, 0.2645, 0.01572, 0.2645, 0.01567, 0.2646, 0.01573, 0.2645, 0.01577, 0.2645, 0.01573, 0.2646, 0.01578, 0.2645, 0.01582, 0.2645, 0.01578, 0.2646, 0.01583, 0.2645, 0.01587, 0.2645, 0.01583, 0.2646, 0.01472, 0.2001, 0.01476, 0.2002, 0.01472, 0.2002, 0.01477, 0.2001, 0.01481, 0.2002, 0.01477, 0.2002, 0.01482, 0.2009, 0.01486, 0.201, 0.01482, 0.201, 0.01487, 0.2009, 0.01491, 0.201, 0.01487, 0.201, 0.01492, 0.2009, 0.01496, 0.201, 0.01492, 0.201, 0.01497, 0.2009, 0.01501, 0.201, 0.01497, 0.201, 0.01502, 0.2004, 0.01506, 0.2003, 0.01511, 0.2004, 0.01502, 0.2004, 0.01506, 0.2004, 0.01511, 0.2004, 0.01618, 0.2641, 0.01623, 0.264, 0.01627, 0.2641, 0.01502, 0.2005, 0.01506, 0.2005, 0.01511, 0.2005, 0.01502, 0.2006, 0.01506, 0.2006, 0.01511, 0.2006, 0.01502, 0.2006, 0.01506, 0.2006, 0.01511, 0.2006, 0.01618, 0.2643, 0.01623, 0.2642, 0.01627, 0.2643, 0.01502, 0.2007, 0.01506, 0.2007, 0.01511, 0.2007, 0.01502, 0.2008, 0.01506, 0.2008, 0.01511, 0.2008, 0.01502, 0.2008, 0.01506, 0.2008, 0.01511, 0.2008, 0.01502, 0.2009, 0.01506, 0.2009, 0.01511, 0.2009, 0.01502, 0.2009, 0.01506, 0.2009, 0.01511, 0.2009, 0.01441, 0.201, 0.01445, 0.201, 0.01441, 0.2011, 0.01446, 0.201, 0.0145, 0.201, 0.01446, 0.2011, 0.04862, 0.139, 0.04866, 0.139, 0.04862, 0.1391, 0.04867, 0.139, 0.04871, 0.139, 0.04867, 0.1391, 0.01461, 0.201, 0.01466, 0.201, 0.01461, 0.2011, 0.01466, 0.201, 0.01471, 0.201, 0.01466, 0.2011, 0.04882, 0.139, 0.04886, 0.139, 0.04882, 0.1391, 0.04887, 0.139, 0.04891, 0.139, 0.04887, 0.1391, 0.01482, 0.1708, 0.01486, 0.1708, 0.01482, 0.1709, 0.01487, 0.1708, 0.01491, 0.1708, 0.01487, 0.1709, 0.01492, 0.1708, 0.01496, 0.1708, 0.01492, 0.1709, 0.01497, 0.1708, 0.01501, 0.1708, 0.01497, 0.1709, 0.01502, 0.1708, 0.01506, 0.1708, 0.01502, 0.1709, 0.01511, 0.1702, 0.01516, 0.1701, 0.0152, 0.1702, 0.01511, 0.2004, 0.01516, 0.2004, 0.0152, 0.2004, 0.01511, 0.2005, 0.01516, 0.2005, 0.0152, 0.2005, 0.01511, 0.2005, 0.01516, 0.2005, 0.0152, 0.2005, 0.01589, 0.1704, 0.01593, 0.1703, 0.01597, 0.1704, 0.01511, 0.1704, 0.01516, 0.1704, 0.0152, 0.1704, 0.01589, 0.1705, 0.01593, 0.1704, 0.01597, 0.1705, 0.01589, 0.1705, 0.01593, 0.1705, 0.01597, 0.1705, 0.01589, 0.1706, 0.01593, 0.1705, 0.01597, 0.1706, 0.01511, 0.1706, 0.01516, 0.1706, 0.0152, 0.1706, 0.01589, 0.1707, 0.01593, 0.1706, 0.01597, 0.1707, 0.01511, 0.1707, 0.01516, 0.1707, 0.0152, 0.1707, 0.01511, 0.1708, 0.01516, 0.1707, 0.0152, 0.1708, 0.01589, 0.1708, 0.01593, 0.1708, 0.01597, 0.1708, 0.01441, 0.1709, 0.01445, 0.1709, 0.01441, 0.171, 0.01446, 0.1709, 0.0145, 0.1709, 0.01446, 0.171, 0.01451, 0.1709, 0.01455, 0.1709, 0.01451, 0.171, 0.01534, 0.1709, 0.01538, 0.1709, 0.01534, 0.171, 0.01461, 0.1709, 0.01466, 0.1709, 0.01461, 0.171, 0.01466, 0.1709, 0.01471, 0.1709, 0.01466, 0.171, 0.01472, 0.1709, 0.01476, 0.1709, 0.01472, 0.171, 0.01477, 0.1709, 0.01481, 0.1709, 0.01477, 0.171, 0.01482, 0.1709, 0.01486, 0.1709, 0.01482, 0.171, 0.01487, 0.1709, 0.01491, 0.1709, 0.01487, 0.171, 0.01492, 0.1709, 0.01496, 0.1709, 0.01492, 0.171, 0.01497, 0.1709, 0.01501, 0.1709, 0.01497, 0.171, 0.01579, 0.1709, 0.01584, 0.1709, 0.01579, 0.171, 0.01585, 0.1709, 0.01589, 0.1709, 0.01585, 0.171, 0.01512, 0.1709, 0.01516, 0.1709, 0.01512, 0.171, 0.01521, 0.1702, 0.01525, 0.1701, 0.01529, 0.1702, 0.01521, 0.1702, 0.01525, 0.1702, 0.01529, 0.1702, 0.01598, 0.1703, 0.01602, 0.1702, 0.01607, 0.1703, 0.01598, 0.1703, 0.01602, 0.1703, 0.01607, 0.1703, 0.01598, 0.1704, 0.01602, 0.1703, 0.01607, 0.1704, 0.01598, 0.1704, 0.01602, 0.1704, 0.01607, 0.1704, 0.01521, 0.1705, 0.01525, 0.1704, 0.01529, 0.1705, 0.01521, 0.1705, 0.01525, 0.1705, 0.01529, 0.1705, 0.01521, 0.1706, 0.01525, 0.1705, 0.01529, 0.1706, 0.01598, 0.1706, 0.01602, 0.1706, 0.01607, 0.1706, 0.01521, 0.1707, 0.01525, 0.1706, 0.01529, 0.1707, 0.01521, 0.1707, 0.01525, 0.1707, 0.01529, 0.1707, 0.01598, 0.1708, 0.01602, 0.1707, 0.01607, 0.1708, 0.01598, 0.1708, 0.01602, 0.1708, 0.01607, 0.1708, 0.01714, 0.1713, 0.01719, 0.1712, 0.01723, 0.1713, 0.01521, 0.1709, 0.01525, 0.1709, 0.01529, 0.1709, 0.01441, 0.171, 0.01445, 0.171, 0.01441, 0.171, 0.01446, 0.171, 0.0145, 0.171, 0.01446, 0.171, 0.01451, 0.171, 0.01455, 0.171, 0.01451, 0.171, 0.01456, 0.171, 0.01461, 0.171, 0.01456, 0.171, 0.01539, 0.171, 0.01543, 0.171, 0.01539, 0.171, 0.01544, 0.171, 0.01548, 0.171, 0.01544, 0.171, 0.01549, 0.171, 0.01553, 0.171, 0.01549, 0.171, 0.01554, 0.171, 0.01558, 0.171, 0.01554, 0.171, 0.01559, 0.171, 0.01563, 0.171, 0.01559, 0.171, 0.01487, 0.2012, 0.01491, 0.2012, 0.01487, 0.2013, 0.01492, 0.171, 0.01496, 0.171, 0.01492, 0.171, 0.01497, 0.171, 0.01501, 0.171, 0.01497, 0.171, 0.01579, 0.171, 0.01584, 0.171, 0.01579, 0.171, 0.01585, 0.171, 0.01589, 0.171, 0.01585, 0.171, 0.01512, 0.171, 0.01516, 0.171, 0.01512, 0.171, 0.01517, 0.2012, 0.01521, 0.2012, 0.01517, 0.2013, 0.01522, 0.2012, 0.01526, 0.2012, 0.01522, 0.2013, 0.01646, 0.2639, 0.01651, 0.2639, 0.01655, 0.2639, 0.01646, 0.264, 0.01651, 0.264, 0.01655, 0.264, 0.01646, 0.2641, 0.01651, 0.264, 0.01655, 0.2641, 0.01646, 0.2641, 0.01651, 0.2641, 0.01655, 0.2641, 0.01646, 0.2642, 0.01651, 0.2641, 0.01655, 0.2642, 0.01646, 0.2642, 0.01651, 0.2642, 0.01655, 0.2642, 0.01646, 0.2643, 0.01651, 0.2642, 0.01655, 0.2643, 0.01646, 0.2643, 0.01651, 0.2643, 0.01655, 0.2643, 0.01646, 0.2644, 0.01651, 0.2643, 0.01655, 0.2644, 0.0153, 0.2008, 0.01534, 0.2008, 0.01539, 0.2008, 0.01646, 0.2645, 0.01651, 0.2644, 0.01655, 0.2645, 0.01646, 0.2645, 0.01651, 0.2645, 0.01655, 0.2645, 0.01646, 0.2646, 0.01651, 0.2645, 0.01655, 0.2646, 0.0153, 0.2011, 0.01534, 0.201, 0.01539, 0.2011, 0.0153, 0.2011, 0.01534, 0.2011, 0.01539, 0.2011, 0.0153, 0.2012, 0.01534, 0.2011, 0.01539, 0.2012, 0.0153, 0.2012, 0.01534, 0.2012, 0.01539, 0.2012, 0.0153, 0.2013, 0.01534, 0.2012, 0.01539, 0.2013, 0.01441, 0.2013, 0.01445, 0.2013, 0.01441, 0.2014, 0.01446, 0.2013, 0.0145, 0.2013, 0.01446, 0.2014, 0.01451, 0.2013, 0.01455, 0.2013, 0.01451, 0.2014, 0.01456, 0.2013, 0.01461, 0.2013, 0.01456, 0.2014, 0.01461, 0.2013, 0.01466, 0.2013, 0.01461, 0.2014, 0.01466, 0.1711, 0.01471, 0.1711, 0.01466, 0.1711, 0.01549, 0.1711, 0.01553, 0.1711, 0.01549, 0.1711, 0.01477, 0.2013, 0.01481, 0.2013, 0.01477, 0.2014, 0.01482, 0.1711, 0.01486, 0.1711, 0.01482, 0.1711, 0.01487, 0.1711, 0.01491, 0.1711, 0.01487, 0.1711, 0.01492, 0.1711, 0.01496, 0.1711, 0.01492, 0.1711, 0.01497, 0.1711, 0.01501, 0.1711, 0.01497, 0.1711, 0.01502, 0.2013, 0.01506, 0.2013, 0.01502, 0.2014, 0.01507, 0.2013, 0.01511, 0.2013, 0.01507, 0.2014, 0.01512, 0.1711, 0.01516, 0.1711, 0.01512, 0.1711, 0.01517, 0.2013, 0.01521, 0.2013, 0.01517, 0.2014, 0.01522, 0.2013, 0.01526, 0.2013, 0.01522, 0.2014, 0.01527, 0.1711, 0.01532, 0.1711, 0.01527, 0.1711, 0.01532, 0.2013, 0.01537, 0.2013, 0.01532, 0.2014, 0.01539, 0.2004, 0.01544, 0.2003, 0.01548, 0.2004, 0.01539, 0.2004, 0.01544, 0.2004, 0.01548, 0.2004, 0.01539, 0.2005, 0.01544, 0.2005, 0.01548, 0.2005, 0.01539, 0.2005, 0.01544, 0.2005, 0.01548, 0.2005, 0.01539, 0.2006, 0.01544, 0.2006, 0.01548, 0.2006, 0.01539, 0.2006, 0.01544, 0.2006, 0.01548, 0.2006, 0.01539, 0.2007, 0.01544, 0.2007, 0.01548, 0.2007, 0.01539, 0.2007, 0.01544, 0.2007, 0.01548, 0.2007, 0.01539, 0.2008, 0.01544, 0.2008, 0.01548, 0.2008, 0.01539, 0.2001, 0.01544, 0.2, 0.01548, 0.2001, 0.01539, 0.2009, 0.01544, 0.2009, 0.01548, 0.2009, 0.01539, 0.2009, 0.01544, 0.2009, 0.01548, 0.2009, 0.01539, 0.201, 0.01544, 0.201, 0.01548, 0.201, 0.01539, 0.2011, 0.01544, 0.201, 0.01548, 0.2011, 0.01539, 0.2011, 0.01544, 0.2011, 0.01548, 0.2011, 0.01539, 0.2012, 0.01544, 0.2011, 0.01548, 0.2012, 0.01539, 0.2012, 0.01544, 0.2012, 0.01548, 0.2012, 0.01539, 0.2013, 0.01544, 0.2012, 0.01548, 0.2013, 0.01539, 0.2013, 0.01544, 0.2013, 0.01548, 0.2013, 0.01539, 0.2014, 0.01544, 0.2013, 0.01548, 0.2014, 0.01441, 0.2014, 0.01445, 0.2014, 0.01441, 0.2015, 0.01446, 0.2014, 0.0145, 0.2014, 0.01446, 0.2015, 0.01451, 0.2014, 0.01455, 0.2014, 0.01451, 0.2015, 0.01456, 0.2014, 0.01461, 0.2014, 0.01456, 0.2015, 0.01461, 0.2014, 0.01466, 0.2014, 0.01461, 0.2015, 0.01466, 0.2014, 0.01471, 0.2014, 0.01466, 0.2015, 0.01472, 0.2014, 0.01476, 0.2014, 0.01472, 0.2015, 0.01477, 0.2014, 0.01481, 0.2014, 0.01477, 0.2015, 0.01482, 0.2014, 0.01486, 0.2014, 0.01482, 0.2015, 0.01487, 0.2014, 0.01491, 0.2014, 0.01487, 0.2015, 0.01492, 0.2014, 0.01496, 0.2014, 0.01492, 0.2015, 0.01497, 0.2014, 0.01501, 0.2014, 0.01497, 0.2015, 0.01502, 0.2014, 0.01506, 0.2014, 0.01502, 0.2015, 0.01507, 0.2014, 0.01511, 0.2014, 0.01507, 0.2015, 0.01512, 0.2014, 0.01516, 0.2014, 0.01512, 0.2015, 0.01517, 0.2014, 0.01521, 0.2014, 0.01517, 0.2015, 0.01522, 0.2014, 0.01526, 0.2014, 0.01522, 0.2015, 0.01527, 0.2006, 0.01532, 0.2006, 0.01527, 0.2007, 0.01532, 0.2006, 0.01537, 0.2006, 0.01532, 0.2007, 0.01537, 0.2014, 0.01542, 0.2014, 0.01537, 0.2015, 0.01543, 0.2014, 0.01547, 0.2014, 0.01543, 0.2015, 0.01665, 0.2639, 0.01669, 0.2639, 0.01673, 0.2639, 0.01549, 0.2004, 0.01553, 0.2004, 0.01557, 0.2004, 0.01549, 0.2005, 0.01553, 0.2005, 0.01557, 0.2005, 0.01549, 0.2005, 0.01553, 0.2005, 0.01557, 0.2005, 0.01626, 0.1999, 0.0163, 0.1999, 0.01635, 0.1999, 0.01549, 0.2006, 0.01553, 0.2006, 0.01557, 0.2006, 0.01549, 0.2007, 0.01553, 0.2007, 0.01557, 0.2007, 0.01549, 0.2007, 0.01553, 0.2007, 0.01557, 0.2007, 0.01587, 0.1713, 0.01592, 0.1713, 0.01596, 0.1713, 0.01549, 0.2008, 0.01553, 0.2008, 0.01557, 0.2008, 0.01549, 0.1707, 0.01553, 0.1706, 0.01557, 0.1707, 0.01587, 0.1715, 0.01592, 0.1715, 0.01596, 0.1715, 0.01587, 0.1715, 0.01592, 0.1715, 0.01596, 0.1715, 0.01587, 0.1716, 0.01592, 0.1716, 0.01596, 0.1716, 0.01587, 0.1716, 0.01592, 0.1716, 0.01596, 0.1716, 0.01587, 0.1717, 0.01592, 0.1717, 0.01596, 0.1717, 0.01587, 0.1717, 0.01592, 0.1717, 0.01596, 0.1717, 0.01549, 0.171, 0.01553, 0.171, 0.01557, 0.171, 0.01549, 0.1711, 0.01553, 0.171, 0.01557, 0.1711, 0.01549, 0.1711, 0.01553, 0.1711, 0.01557, 0.1711, 0.01549, 0.1712, 0.01553, 0.1711, 0.01557, 0.1712, 0.01549, 0.1712, 0.01553, 0.1712, 0.01557, 0.1712, 0.01441, 0.1712, 0.01445, 0.1713, 0.01441, 0.1713, 0.01446, 0.1712, 0.0145, 0.1713, 0.01446, 0.1713, 0.01451, 0.1712, 0.01455, 0.1713, 0.01451, 0.1713, 0.01456, 0.1712, 0.01461, 0.1713, 0.01456, 0.1713, 0.01461, 0.1712, 0.01466, 0.1713, 0.01461, 0.1713, 0.01466, 0.1712, 0.01471, 0.1713, 0.01466, 0.1713, 0.01472, 0.1712, 0.01476, 0.1713, 0.01472, 0.1713, 0.01477, 0.1712, 0.01481, 0.1713, 0.01477, 0.1713, 0.01482, 0.2015, 0.01486, 0.2015, 0.01482, 0.2016, 0.01487, 0.1712, 0.01491, 0.1713, 0.01487, 0.1713, 0.01492, 0.1712, 0.01496, 0.1713, 0.01492, 0.1713, 0.01497, 0.1712, 0.01501, 0.1713, 0.01497, 0.1713, 0.01502, 0.1712, 0.01506, 0.1713, 0.01502, 0.1713, 0.01507, 0.2015, 0.01511, 0.2015, 0.01507, 0.2016, 0.01512, 0.1712, 0.01516, 0.1713, 0.01512, 0.1713, 0.01556, 0.172, 0.0156, 0.1721, 0.01556, 0.1721, 0.01561, 0.172, 0.01565, 0.1721, 0.01561, 0.1721, 0.01566, 0.172, 0.0157, 0.1721, 0.01566, 0.1721, 0.01571, 0.172, 0.01575, 0.1721, 0.01571, 0.1721, 0.01576, 0.172, 0.0158, 0.1721, 0.01576, 0.1721, 0.01581, 0.172, 0.01586, 0.1721, 0.01581, 0.1721, 0.01548, 0.2015, 0.01552, 0.2015, 0.01548, 0.2016, 0.01591, 0.172, 0.01596, 0.1721, 0.01591, 0.1721, 0.01597, 0.1709, 0.01601, 0.1709, 0.01605, 0.1709, 0.01597, 0.171, 0.01601, 0.1709, 0.01605, 0.171, 0.01558, 0.7044, 0.01562, 0.7044, 0.01566, 0.7044, 0.01558, 0.7044, 0.01562, 0.7044, 0.01566, 0.7044, 0.01558, 0.2006, 0.01562, 0.2006, 0.01566, 0.2006, 0.01558, 0.7046, 0.01562, 0.7045, 0.01566, 0.7046, 0.01597, 0.1712, 0.01601, 0.1712, 0.01605, 0.1712, 0.01597, 0.1713, 0.01601, 0.1713, 0.01605, 0.1713, 0.01597, 0.1713, 0.01601, 0.1713, 0.01605, 0.1713, 0.01597, 0.1714, 0.01601, 0.1714, 0.01605, 0.1714, 0.01597, 0.1714, 0.01601, 0.1714, 0.01605, 0.1714, 0.01558, 0.7049, 0.01562, 0.7048, 0.01566, 0.7049, 0.01635, 0.6079, 0.0164, 0.6079, 0.01644, 0.6079, 0.01558, 0.1708, 0.01562, 0.1708, 0.01566, 0.1708, 0.01558, 0.1709, 0.01562, 0.1708, 0.01566, 0.1709, 0.01558, 0.1709, 0.01562, 0.1709, 0.01566, 0.1709, 0.01558, 0.171, 0.01562, 0.1709, 0.01566, 0.171, 0.01558, 0.171, 0.01562, 0.171, 0.01566, 0.171, 0.01558, 0.1711, 0.01562, 0.171, 0.01566, 0.1711, 0.01635, 0.6083, 0.0164, 0.6082, 0.01644, 0.6083, 0.01635, 0.6083, 0.0164, 0.6083, 0.01644, 0.6083, 0.04821, 0.1064, 0.04825, 0.1064, 0.04829, 0.1064, 0.04821, 0.1065, 0.04825, 0.1064, 0.04829, 0.1065, 0.01519, 0.6403, 0.01523, 0.6403, 0.01519, 0.6404, 0.01524, 0.6403, 0.01528, 0.6403, 0.01524, 0.6404, 0.04714, 0.1065, 0.04718, 0.1065, 0.04714, 0.1066, 0.01534, 0.6085, 0.01538, 0.6085, 0.01534, 0.6086, 0.01461, 0.1713, 0.01466, 0.1714, 0.01461, 0.1714, 0.01466, 0.1713, 0.01471, 0.1714, 0.01466, 0.1714, 0.01472, 0.1713, 0.01476, 0.1714, 0.01472, 0.1714, 0.01554, 0.6085, 0.01558, 0.6085, 0.01554, 0.6086, 0.01482, 0.2016, 0.01486, 0.2016, 0.01482, 0.2016, 0.01564, 0.6085, 0.01568, 0.6085, 0.01564, 0.6086, 0.01492, 0.1713, 0.01496, 0.1714, 0.01492, 0.1714, 0.01497, 0.1713, 0.01501, 0.1714, 0.01497, 0.1714, 0.01502, 0.2016, 0.01506, 0.2016, 0.01502, 0.2016, 0.01895, 0.641, 0.01899, 0.6411, 0.01895, 0.6411, 0.01512, 0.1713, 0.01516, 0.1714, 0.01512, 0.1714, 0.01595, 0.6085, 0.01599, 0.6085, 0.01595, 0.6086, 0.016, 0.6403, 0.01604, 0.6403, 0.016, 0.6404, 0.0479, 0.1065, 0.04794, 0.1065, 0.0479, 0.1066, 0.04795, 0.1065, 0.048, 0.1065, 0.04795, 0.1066, 0.01615, 0.6085, 0.01619, 0.6085, 0.01615, 0.6086, 0.0162, 0.6085, 0.01624, 0.6085, 0.0162, 0.6086, 0.01625, 0.6085, 0.01629, 0.6085, 0.01625, 0.6086, 0.04816, 0.1065, 0.0482, 0.1065, 0.04816, 0.1066, 0.01558, 0.7055, 0.01562, 0.7055, 0.01558, 0.7056, 0.0483, 0.1053, 0.04834, 0.1053, 0.04839, 0.1053, 0.04753, 0.1069, 0.04757, 0.1069, 0.04761, 0.1069, 0.0483, 0.1054, 0.04834, 0.1054, 0.04839, 0.1054, 0.01645, 0.6075, 0.01649, 0.6074, 0.01653, 0.6075, 0.01645, 0.6075, 0.01649, 0.6075, 0.01653, 0.6075, 0.01877, 0.6386, 0.01882, 0.6385, 0.01886, 0.6386, 0.01645, 0.6076, 0.01649, 0.6076, 0.01653, 0.6076, 0.01955, 0.6402, 0.01959, 0.6402, 0.01963, 0.6402, 0.0483, 0.1057, 0.04834, 0.1057, 0.04839, 0.1057, 0.0483, 0.1058, 0.04834, 0.1058, 0.04839, 0.1058, 0.0483, 0.1058, 0.04834, 0.1058, 0.04839, 0.1058, 0.01645, 0.6397, 0.01649, 0.6396, 0.01653, 0.6397, 0.01645, 0.6079, 0.01649, 0.6079, 0.01653, 0.6079, 0.01567, 0.1708, 0.01572, 0.1708, 0.01576, 0.1708, 0.01645, 0.6398, 0.01649, 0.6398, 0.01653, 0.6398, 0.01645, 0.6399, 0.01649, 0.6398, 0.01653, 0.6399, 0.01645, 0.6081, 0.01649, 0.6081, 0.01653, 0.6081, 0.0483, 0.1062, 0.04834, 0.1062, 0.04839, 0.1062, 0.01567, 0.1711, 0.01572, 0.171, 0.01576, 0.1711, 0.01877, 0.6393, 0.01882, 0.6392, 0.01886, 0.6393, 0.01877, 0.6393, 0.01882, 0.6393, 0.01886, 0.6393, 0.01567, 0.1712, 0.01572, 0.1712, 0.01576, 0.1712, 0.01567, 0.1713, 0.01572, 0.1712, 0.01576, 0.1713, 0.0483, 0.1065, 0.04834, 0.1065, 0.04839, 0.1065, 0.0483, 0.1066, 0.04834, 0.1065, 0.04839, 0.1066, 0.01441, 0.1714, 0.01445, 0.1715, 0.01441, 0.1715, 0.01446, 0.1714, 0.0145, 0.1715, 0.01446, 0.1715, 0.0149, 0.1722, 0.01494, 0.1722, 0.0149, 0.1723, 0.01456, 0.1714, 0.01461, 0.1715, 0.01456, 0.1715, 0.01539, 0.6404, 0.01543, 0.6404, 0.01539, 0.6404, 0.01544, 0.6086, 0.01548, 0.6086, 0.01544, 0.6087, 0.01549, 0.6086, 0.01553, 0.6086, 0.01549, 0.6087, 0.01554, 0.6086, 0.01558, 0.6086, 0.01554, 0.6087, 0.01482, 0.2017, 0.01486, 0.2017, 0.01482, 0.2017, 0.01487, 0.2017, 0.01491, 0.2017, 0.01487, 0.2017, 0.01492, 0.2017, 0.01496, 0.2017, 0.01492, 0.2017, 0.01497, 0.2017, 0.01501, 0.2017, 0.01497, 0.2017, 0.01502, 0.2017, 0.01506, 0.2017, 0.01502, 0.2017, 0.01507, 0.1714, 0.01511, 0.1715, 0.01507, 0.1715, 0.01512, 0.2017, 0.01516, 0.2017, 0.01512, 0.2017, 0.01517, 0.1714, 0.01521, 0.1715, 0.01517, 0.1715, 0.016, 0.6086, 0.01604, 0.6086, 0.016, 0.6087, 0.01527, 0.1714, 0.01532, 0.1715, 0.01527, 0.1715, 0.01532, 0.2017, 0.01537, 0.2017, 0.01532, 0.2017, 0.01537, 0.1714, 0.01542, 0.1715, 0.01537, 0.1715, 0.01543, 0.2017, 0.01547, 0.2017, 0.01543, 0.2017, 0.01548, 0.2017, 0.01552, 0.2017, 0.01548, 0.2017, 0.01553, 0.1714, 0.01557, 0.1715, 0.01553, 0.1715, 0.01558, 0.1714, 0.01562, 0.1715, 0.01558, 0.1715, 0.01563, 0.1714, 0.01567, 0.1715, 0.01563, 0.1715, 0.01568, 0.2017, 0.01572, 0.2017, 0.01568, 0.2017, 0.01577, 0.2004, 0.01581, 0.2003, 0.01585, 0.2004, 0.01577, 0.2004, 0.01581, 0.2004, 0.01585, 0.2004, 0.01654, 0.1998, 0.01658, 0.1998, 0.01663, 0.1998, 0.01577, 0.2005, 0.01581, 0.2005, 0.01585, 0.2005, 0.01577, 0.2006, 0.01581, 0.2006, 0.01585, 0.2006, 0.01577, 0.2006, 0.01581, 0.2006, 0.01585, 0.2006, 0.01577, 0.2007, 0.01581, 0.2007, 0.01585, 0.2007, 0.01577, 0.2007, 0.01581, 0.2007, 0.01585, 0.2007, 0.01887, 0.6387, 0.01891, 0.6387, 0.01895, 0.6387, 0.01577, 0.2008, 0.01581, 0.2008, 0.01585, 0.2008, 0.01577, 0.2009, 0.01581, 0.2009, 0.01585, 0.2009, 0.01577, 0.2009, 0.01581, 0.2009, 0.01585, 0.2009, 0.01577, 0.201, 0.01581, 0.201, 0.01585, 0.201, 0.04987, 0.139, 0.04991, 0.139, 0.04996, 0.139, 0.04987, 0.1391, 0.04991, 0.1391, 0.04996, 0.1391, 0.0484, 0.1061, 0.04844, 0.1061, 0.04848, 0.1061, 0.01584, 0.7076, 0.01588, 0.7076, 0.01593, 0.7076, 0.0484, 0.1062, 0.04844, 0.1062, 0.04848, 0.1062, 0.0484, 0.1063, 0.04844, 0.1062, 0.04848, 0.1063, 0.0484, 0.1063, 0.04844, 0.1063, 0.04848, 0.1063, 0.0484, 0.1064, 0.04844, 0.1063, 0.04848, 0.1064, 0.0484, 0.1064, 0.04844, 0.1064, 0.04848, 0.1064, 0.01577, 0.7054, 0.01581, 0.7054, 0.01585, 0.7054, 0.01887, 0.6395, 0.01891, 0.6394, 0.01895, 0.6395, 0.0484, 0.1066, 0.04844, 0.1065, 0.04848, 0.1066, 0.01577, 0.7056, 0.01581, 0.7055, 0.01585, 0.7056, 0.01654, 0.6086, 0.01658, 0.6086, 0.01663, 0.6086, 0.01519, 0.6087, 0.01523, 0.6087, 0.01519, 0.6088, 0.01524, 0.6405, 0.01528, 0.6405, 0.01524, 0.6405, 0.01529, 0.6087, 0.01533, 0.6087, 0.01529, 0.6088, 0.01534, 0.6087, 0.01538, 0.6087, 0.01534, 0.6088, 0.01539, 0.6087, 0.01543, 0.6087, 0.01539, 0.6088, 0.01544, 0.6087, 0.01548, 0.6087, 0.01544, 0.6088, 0.01549, 0.6087, 0.01553, 0.6087, 0.01549, 0.6088, 0.01554, 0.6087, 0.01558, 0.6087, 0.01554, 0.6088, 0.01559, 0.6087, 0.01563, 0.6087, 0.01559, 0.6088, 0.01564, 0.6087, 0.01568, 0.6087, 0.01564, 0.6088, 0.01569, 0.6405, 0.01574, 0.6405, 0.01569, 0.6405, 0.01574, 0.6405, 0.01579, 0.6405, 0.01574, 0.6405, 0.01579, 0.6087, 0.01584, 0.6087, 0.01579, 0.6088, 0.01585, 0.6087, 0.01589, 0.6087, 0.01585, 0.6088, 0.0159, 0.6087, 0.01594, 0.6087, 0.0159, 0.6088, 0.01517, 0.1715, 0.01521, 0.1716, 0.01517, 0.1716, 0.01522, 0.2017, 0.01526, 0.2018, 0.01522, 0.2018, 0.0479, 0.1408, 0.04794, 0.1408, 0.0479, 0.1409, 0.04795, 0.1408, 0.048, 0.1408, 0.04795, 0.1409, 0.048, 0.1067, 0.04805, 0.1067, 0.048, 0.1068, 0.01543, 0.1715, 0.01547, 0.1716, 0.01543, 0.1716, 0.01548, 0.2017, 0.01552, 0.2018, 0.01548, 0.2018, 0.01553, 0.1715, 0.01557, 0.1716, 0.01553, 0.1716, 0.01558, 0.1715, 0.01562, 0.1716, 0.01558, 0.1716, 0.01563, 0.2017, 0.01567, 0.2018, 0.01563, 0.2018, 0.01878, 0.6397, 0.01882, 0.6397, 0.01878, 0.6398, 0.01573, 0.2017, 0.01577, 0.2018, 0.01573, 0.2018, 0.01578, 0.2017, 0.01582, 0.2018, 0.01578, 0.2018, 0.04888, 0.1394, 0.04892, 0.1394, 0.04896, 0.1394, 0.04849, 0.1395, 0.04853, 0.1394, 0.04857, 0.1395, 0.01586, 0.2005, 0.0159, 0.2005, 0.01594, 0.2005, 0.01586, 0.2005, 0.0159, 0.2005, 0.01594, 0.2005, 0.01586, 0.2006, 0.0159, 0.2006, 0.01594, 0.2006, 0.01586, 0.1704, 0.0159, 0.1704, 0.01594, 0.1704, 0.01586, 0.1705, 0.0159, 0.1704, 0.01594, 0.1705, 0.01586, 0.2007, 0.0159, 0.2007, 0.01594, 0.2007, 0.01586, 0.2008, 0.0159, 0.2008, 0.01594, 0.2008, 0.01586, 0.2008, 0.0159, 0.2008, 0.01594, 0.2008, 0.01586, 0.1707, 0.0159, 0.1706, 0.01594, 0.1707, 0.01663, 0.6079, 0.01668, 0.6078, 0.01672, 0.6079, 0.01586, 0.1708, 0.0159, 0.1707, 0.01594, 0.1708, 0.01586, 0.1708, 0.0159, 0.1708, 0.01594, 0.1708, 0.01586, 0.1709, 0.0159, 0.1708, 0.01594, 0.1709, 0.01586, 0.1709, 0.0159, 0.1709, 0.01594, 0.1709, 0.01586, 0.171, 0.0159, 0.1709, 0.01594, 0.171, 0.01586, 0.171, 0.0159, 0.171, 0.01594, 0.171, 0.01625, 0.1719, 0.01629, 0.1718, 0.01633, 0.1719, 0.01586, 0.1711, 0.0159, 0.1711, 0.01594, 0.1711, 0.01586, 0.1712, 0.0159, 0.1711, 0.01594, 0.1712, 0.01586, 0.1712, 0.0159, 0.1712, 0.01594, 0.1712, 0.01663, 0.6084, 0.01668, 0.6084, 0.01672, 0.6084, 0.01663, 0.6085, 0.01668, 0.6084, 0.01672, 0.6085, 0.01663, 0.6085, 0.01668, 0.6085, 0.01672, 0.6085, 0.01663, 0.6086, 0.01668, 0.6085, 0.01672, 0.6086, 0.01586, 0.1715, 0.0159, 0.1714, 0.01594, 0.1715, 0.01586, 0.1715, 0.0159, 0.1715, 0.01594, 0.1715, 0.01586, 0.1716, 0.0159, 0.1715, 0.01594, 0.1716, 0.01441, 0.1716, 0.01445, 0.1717, 0.01441, 0.1717, 0.01446, 0.1716, 0.0145, 0.1717, 0.01446, 0.1717, 0.01451, 0.1716, 0.01455, 0.1717, 0.01451, 0.1717, 0.01456, 0.1716, 0.01461, 0.1717, 0.01456, 0.1717, 0.04763, 0.1409, 0.04767, 0.1409, 0.04763, 0.141, 0.01466, 0.2018, 0.01471, 0.2019, 0.01466, 0.2019, 0.01472, 0.7057, 0.01476, 0.7058, 0.01472, 0.7058, 0.01477, 0.1716, 0.01481, 0.1717, 0.01477, 0.1717, 0.01482, 0.1716, 0.01486, 0.1717, 0.01482, 0.1717, 0.01525, 0.1724, 0.0153, 0.1724, 0.01525, 0.1725, 0.01492, 0.1716, 0.01496, 0.1717, 0.01492, 0.1717, 0.01497, 0.1716, 0.01501, 0.1717, 0.01497, 0.1717, 0.01502, 0.2018, 0.01506, 0.2019, 0.01502, 0.2019, 0.01507, 0.2018, 0.01511, 0.2019, 0.01507, 0.2019, 0.01512, 0.1716, 0.01516, 0.1717, 0.01512, 0.1717, 0.01517, 0.1716, 0.01521, 0.1717, 0.01517, 0.1717, 0.01522, 0.1716, 0.01526, 0.1717, 0.01522, 0.1717, 0.01527, 0.1716, 0.01532, 0.1717, 0.01527, 0.1717, 0.01532, 0.2018, 0.01537, 0.2019, 0.01532, 0.2019, 0.01537, 0.2018, 0.01542, 0.2019, 0.01537, 0.2019, 0.01543, 0.1716, 0.01547, 0.1717, 0.01543, 0.1717, 0.01548, 0.1716, 0.01552, 0.1717, 0.01548, 0.1717, 0.01591, 0.1724, 0.01596, 0.1724, 0.01591, 0.1725, 0.01558, 0.1716, 0.01562, 0.1717, 0.01558, 0.1717, 0.01563, 0.1716, 0.01567, 0.1717, 0.01563, 0.1717, 0.01568, 0.1716, 0.01572, 0.1717, 0.01568, 0.1717, 0.01573, 0.7057, 0.01577, 0.7058, 0.01573, 0.7058, 0.01578, 0.7057, 0.01582, 0.7058, 0.01578, 0.7058, 0.01583, 0.7057, 0.01587, 0.7058, 0.01583, 0.7058, 0.01588, 0.7057, 0.01592, 0.7058, 0.01588, 0.7058, 0.01595, 0.2004, 0.01599, 0.2003, 0.01604, 0.2004, 0.01595, 0.2004, 0.01599, 0.2004, 0.01604, 0.2004, 0.01595, 0.2005, 0.01599, 0.2005, 0.01604, 0.2005, 0.01595, 0.1703, 0.01599, 0.1703, 0.01604, 0.1703, 0.01595, 0.2006, 0.01599, 0.2006, 0.01604, 0.2006, 0.01595, 0.2006, 0.01599, 0.2006, 0.01604, 0.2006, 0.01673, 0.6076, 0.01677, 0.6076, 0.01681, 0.6076, 0.01595, 0.2007, 0.01599, 0.2007, 0.01604, 0.2007, 0.01595, 0.7047, 0.01599, 0.7047, 0.01604, 0.7047, 0.01595, 0.2008, 0.01599, 0.2008, 0.01604, 0.2008, 0.01595, 0.2009, 0.01599, 0.2009, 0.01604, 0.2009, 0.01595, 0.2009, 0.01599, 0.2009, 0.01604, 0.2009, 0.01595, 0.201, 0.01599, 0.201, 0.01604, 0.201, 0.01595, 0.2011, 0.01599, 0.201, 0.01604, 0.2011, 0.01595, 0.2011, 0.01599, 0.2011, 0.01604, 0.2011, 0.01595, 0.2012, 0.01599, 0.2011, 0.01604, 0.2012, 0.01595, 0.2012, 0.01599, 0.2012, 0.01604, 0.2012, 0.04897, 0.1403, 0.04901, 0.1403, 0.04905, 0.1403, 0.01595, 0.2013, 0.01599, 0.2013, 0.01604, 0.2013, 0.01595, 0.2014, 0.01599, 0.2013, 0.01604, 0.2014, 0.04897, 0.1405, 0.04901, 0.1404, 0.04905, 0.1405, 0.01595, 0.7054, 0.01599, 0.7053, 0.01604, 0.7054, 0.01595, 0.7054, 0.01599, 0.7054, 0.01604, 0.7054, 0.01595, 0.7055, 0.01599, 0.7054, 0.01604, 0.7055, 0.01595, 0.7055, 0.01599, 0.7055, 0.01604, 0.7055, 0.01595, 0.7056, 0.01599, 0.7055, 0.01604, 0.7056, 0.01595, 0.7056, 0.01599, 0.7056, 0.01604, 0.7056, 0.01595, 0.7057, 0.01599, 0.7056, 0.01604, 0.7057, 0.01595, 0.7057, 0.01599, 0.7057, 0.01604, 0.7057, 0.01595, 0.7058, 0.01599, 0.7057, 0.01604, 0.7058, 0.01595, 0.7058, 0.01599, 0.7058, 0.01604, 0.7058, 0.01441, 0.7058, 0.01445, 0.7059, 0.01441, 0.7059, 0.01446, 0.7058, 0.0145, 0.7059, 0.01446, 0.7059, 0.01451, 0.2019, 0.01455, 0.202, 0.01451, 0.202, 0.01456, 0.7058, 0.01461, 0.7059, 0.01456, 0.7059, 0.01461, 0.7058, 0.01466, 0.7059, 0.01461, 0.7059, 0.01466, 0.2019, 0.01471, 0.202, 0.01466, 0.202, 0.01549, 0.2013, 0.01553, 0.2013, 0.01549, 0.2013, 0.01477, 0.7058, 0.01481, 0.7059, 0.01477, 0.7059, 0.01482, 0.7058, 0.01486, 0.7059, 0.01482, 0.7059, 0.01487, 0.2019, 0.01491, 0.202, 0.01487, 0.202, 0.01492, 0.7058, 0.01496, 0.7059, 0.01492, 0.7059, 0.01497, 0.7058, 0.01501, 0.7059, 0.01497, 0.7059, 0.01502, 0.7058, 0.01506, 0.7059, 0.01502, 0.7059, 0.01507, 0.7058, 0.01511, 0.7059, 0.01507, 0.7059, 0.01512, 0.7058, 0.01516, 0.7059, 0.01512, 0.7059, 0.01595, 0.2013, 0.01599, 0.2013, 0.01595, 0.2013, 0.01522, 0.7058, 0.01526, 0.7059, 0.01522, 0.7059, 0.01372, 0.7065, 0.01377, 0.7066, 0.01372, 0.7066, 0.01385, 0.7053, 0.01389, 0.7053, 0.01385, 0.7053, 0.01537, 0.7058, 0.01542, 0.7059, 0.01537, 0.7059, 0.01543, 0.7058, 0.01547, 0.7059, 0.01543, 0.7059, 0.01548, 0.7058, 0.01552, 0.7059, 0.01548, 0.7059, 0.01553, 0.2019, 0.01557, 0.202, 0.01553, 0.202, 0.01558, 0.7058, 0.01562, 0.7059, 0.01558, 0.7059, 0.01563, 0.7058, 0.01567, 0.7059, 0.01563, 0.7059, 0.01568, 0.7058, 0.01572, 0.7059, 0.01568, 0.7059, 0.01573, 0.2019, 0.01577, 0.202, 0.01573, 0.202, 0.01656, 0.6406, 0.0166, 0.6407, 0.01656, 0.6407, 0.01428, 0.7065, 0.01432, 0.7066, 0.01428, 0.7066, 0.01441, 0.7053, 0.01445, 0.7053, 0.01441, 0.7053, 0.01446, 0.7053, 0.0145, 0.7053, 0.01446, 0.7053, 0.01451, 0.7053, 0.01455, 0.7053, 0.01451, 0.7053, 0.01682, 0.6073, 0.01686, 0.6073, 0.01691, 0.6073, 0.01643, 0.171, 0.01648, 0.1709, 0.01652, 0.171, 0.01682, 0.6074, 0.01686, 0.6074, 0.01691, 0.6074, 0.01682, 0.6075, 0.01686, 0.6074, 0.01691, 0.6075, 0.01682, 0.6393, 0.01686, 0.6393, 0.01691, 0.6393, 0.01682, 0.6076, 0.01686, 0.6075, 0.01691, 0.6076, 0.01457, 0.704, 0.01461, 0.704, 0.01466, 0.704, 0.01682, 0.6077, 0.01686, 0.6076, 0.01691, 0.6077, 0.01682, 0.6077, 0.01686, 0.6077, 0.01691, 0.6077, 0.01605, 0.2008, 0.01609, 0.2008, 0.01613, 0.2008, 0.01605, 0.1707, 0.01609, 0.1706, 0.01613, 0.1707, 0.01605, 0.1707, 0.01609, 0.1707, 0.01613, 0.1707, 0.01605, 0.1708, 0.01609, 0.1707, 0.01613, 0.1708, 0.01605, 0.705, 0.01609, 0.7049, 0.01613, 0.705, 0.04922, 0.1399, 0.04926, 0.1398, 0.0493, 0.1399, 0.01605, 0.2012, 0.01609, 0.2011, 0.01613, 0.2012, 0.01605, 0.2012, 0.01609, 0.2012, 0.01613, 0.2012, 0.01605, 0.171, 0.01609, 0.171, 0.01613, 0.171, 0.01605, 0.1711, 0.01609, 0.171, 0.01613, 0.1711, 0.01605, 0.1711, 0.01609, 0.1711, 0.01613, 0.1711, 0.01605, 0.1712, 0.01609, 0.1711, 0.01613, 0.1712, 0.01605, 0.1712, 0.01609, 0.1712, 0.01613, 0.1712, 0.01605, 0.1713, 0.01609, 0.1712, 0.01613, 0.1713, 0.01605, 0.1713, 0.01609, 0.1713, 0.01613, 0.1713, 0.01605, 0.1714, 0.01609, 0.1713, 0.01613, 0.1714, 0.01605, 0.1714, 0.01609, 0.1714, 0.01613, 0.1714, 0.01605, 0.1715, 0.01609, 0.1714, 0.01613, 0.1715, 0.01605, 0.1715, 0.01609, 0.1715, 0.01613, 0.1715, 0.01605, 0.1716, 0.01609, 0.1715, 0.01613, 0.1716, 0.01605, 0.1716, 0.01609, 0.1716, 0.01613, 0.1716, 0.01605, 0.1717, 0.01609, 0.1716, 0.01613, 0.1717, 0.01605, 0.1717, 0.01609, 0.1717, 0.01613, 0.1717, 0.01605, 0.1718, 0.01609, 0.1717, 0.01613, 0.1718, 0.01441, 0.1718, 0.01445, 0.1718, 0.01441, 0.1719, 0.01446, 0.1718, 0.0145, 0.1718, 0.01446, 0.1719, 0.01451, 0.1718, 0.01455, 0.1718, 0.01451, 0.1719, 0.01456, 0.1718, 0.01461, 0.1718, 0.01456, 0.1719, 0.01461, 0.202, 0.01466, 0.2021, 0.01461, 0.2021, 0.01466, 0.202, 0.01471, 0.2021, 0.01466, 0.2021, 0.01472, 0.1718, 0.01476, 0.1718, 0.01472, 0.1719, 0.01477, 0.202, 0.01481, 0.2021, 0.01477, 0.2021, 0.01482, 0.1718, 0.01486, 0.1718, 0.01482, 0.1719, 0.01487, 0.202, 0.01491, 0.2021, 0.01487, 0.2021, 0.01569, 0.1718, 0.01574, 0.1718, 0.01569, 0.1719, 0.01497, 0.1718, 0.01501, 0.1718, 0.01497, 0.1719, 0.01502, 0.202, 0.01506, 0.2021, 0.01502, 0.2021, 0.01507, 0.202, 0.01511, 0.2021, 0.01507, 0.2021, 0.01512, 0.202, 0.01516, 0.2021, 0.01512, 0.2021, 0.01517, 0.2013, 0.01521, 0.2013, 0.01517, 0.2013, 0.01522, 0.202, 0.01526, 0.2021, 0.01522, 0.2021, 0.01527, 0.202, 0.01532, 0.2021, 0.01527, 0.2021, 0.01532, 0.1718, 0.01537, 0.1718, 0.01532, 0.1719, 0.01537, 0.1718, 0.01542, 0.1718, 0.01537, 0.1719, 0.01543, 0.2013, 0.01547, 0.2013, 0.01543, 0.2013, 0.01548, 0.202, 0.01552, 0.2021, 0.01548, 0.2021, 0.0163, 0.1718, 0.01634, 0.1718, 0.0163, 0.1719, 0.01558, 0.202, 0.01562, 0.2021, 0.01558, 0.2021, 0.01563, 0.202, 0.01567, 0.2021, 0.01563, 0.2021, 0.01568, 0.202, 0.01572, 0.2021, 0.01568, 0.2021, 0.01573, 0.202, 0.01577, 0.2021, 0.01573, 0.2021, 0.01578, 0.202, 0.01582, 0.2021, 0.01578, 0.2021, 0.01583, 0.202, 0.01587, 0.2021, 0.01583, 0.2021, 0.01588, 0.202, 0.01592, 0.2021, 0.01588, 0.2021, 0.01593, 0.202, 0.01597, 0.2021, 0.01593, 0.2021, 0.01598, 0.202, 0.01603, 0.2021, 0.01598, 0.2021, 0.01603, 0.202, 0.01608, 0.2021, 0.01603, 0.2021, 0.01608, 0.202, 0.01613, 0.2021, 0.01608, 0.2021, 0.01614, 0.2004, 0.01618, 0.2003, 0.01622, 0.2004, 0.01614, 0.2004, 0.01618, 0.2004, 0.01622, 0.2004, 0.01614, 0.2005, 0.01618, 0.2005, 0.01622, 0.2005, 0.01614, 0.2005, 0.01618, 0.2005, 0.01622, 0.2005, 0.01614, 0.2006, 0.01618, 0.2006, 0.01622, 0.2006, 0.01614, 0.2006, 0.01618, 0.2006, 0.01622, 0.2006, 0.01614, 0.2007, 0.01618, 0.2007, 0.01622, 0.2007, 0.01614, 0.2007, 0.01618, 0.2007, 0.01622, 0.2007, 0.01614, 0.2008, 0.01618, 0.2008, 0.01622, 0.2008, 0.01614, 0.2008, 0.01618, 0.2008, 0.01622, 0.2008, 0.01614, 0.2009, 0.01618, 0.2009, 0.01622, 0.2009, 0.01614, 0.2009, 0.01618, 0.2009, 0.01622, 0.2009, 0.01614, 0.201, 0.01618, 0.201, 0.01622, 0.201, 0.01614, 0.1708, 0.01618, 0.1708, 0.01622, 0.1708, 0.01653, 0.1716, 0.01657, 0.1716, 0.01661, 0.1716, 0.01614, 0.1709, 0.01618, 0.1709, 0.01622, 0.1709, 0.0142, 0.705, 0.01424, 0.705, 0.01429, 0.705, 0.01653, 0.1718, 0.01657, 0.1718, 0.01661, 0.1718, 0.0142, 0.7051, 0.01424, 0.7051, 0.01429, 0.7051, 0.01614, 0.2014, 0.01618, 0.2013, 0.01622, 0.2014, 0.01614, 0.2014, 0.01618, 0.2014, 0.01622, 0.2014, 0.01614, 0.2015, 0.01618, 0.2014, 0.01622, 0.2015, 0.04916, 0.1406, 0.0492, 0.1405, 0.04924, 0.1406, 0.01614, 0.2016, 0.01618, 0.2015, 0.01622, 0.2016, 0.01614, 0.2016, 0.01618, 0.2016, 0.01622, 0.2016, 0.01653, 0.1722, 0.01657, 0.1722, 0.01661, 0.1722, 0.01614, 0.7056, 0.01618, 0.7056, 0.01622, 0.7056, 0.01614, 0.2018, 0.01618, 0.2017, 0.01622, 0.2018, 0.01614, 0.2018, 0.01618, 0.2018, 0.01622, 0.2018, 0.01614, 0.2019, 0.01618, 0.2018, 0.01622, 0.2019, 0.01614, 0.2019, 0.01618, 0.2019, 0.01622, 0.2019, 0.01614, 0.202, 0.01618, 0.2019, 0.01622, 0.202, 0.01614, 0.202, 0.01618, 0.202, 0.01622, 0.202, 0.01614, 0.2021, 0.01618, 0.202, 0.01622, 0.2021, 0.01441, 0.2021, 0.01445, 0.2022, 0.01441, 0.2022, 0.04748, 0.1412, 0.04752, 0.1412, 0.04748, 0.1413, 0.01451, 0.2021, 0.01455, 0.2022, 0.01451, 0.2022, 0.01456, 0.2021, 0.01461, 0.2022, 0.01456, 0.2022, 0.04763, 0.1412, 0.04767, 0.1412, 0.04763, 0.1413, 0.04768, 0.1412, 0.04772, 0.1412, 0.04768, 0.1413, 0.01472, 0.2021, 0.01476, 0.2022, 0.01472, 0.2022, 0.01554, 0.2014, 0.01558, 0.2015, 0.01554, 0.2015, 0.01482, 0.706, 0.01486, 0.7061, 0.01482, 0.7061, 0.01487, 0.706, 0.01491, 0.7061, 0.01487, 0.7061, 0.01492, 0.706, 0.01496, 0.7061, 0.01492, 0.7061, 0.04799, 0.1412, 0.04803, 0.1412, 0.04799, 0.1413, 0.01502, 0.706, 0.01506, 0.7061, 0.01502, 0.7061, 0.01507, 0.2021, 0.01511, 0.2022, 0.01507, 0.2022, 0.01512, 0.2021, 0.01516, 0.2022, 0.01512, 0.2022, 0.01517, 0.2021, 0.01521, 0.2022, 0.01517, 0.2022, 0.01522, 0.1719, 0.01526, 0.1719, 0.01522, 0.172, 0.01527, 0.1719, 0.01532, 0.1719, 0.01527, 0.172, 0.01532, 0.2021, 0.01537, 0.2022, 0.01532, 0.2022, 0.01537, 0.1719, 0.01542, 0.1719, 0.01537, 0.172, 0.01543, 0.706, 0.01547, 0.7061, 0.01543, 0.7061])
me_icosphere.materials.append(mat_material_001)
me_icosphere.update()

# ---- objects
ob_icosphere = bpy.data.objects.new('Icosphere', me_icosphere)

# ---- transforms, parenting, visibility, modifiers, constraints
ob_icosphere.location = (0.0, 0.0, 0.0)
ob_icosphere.scale = (10.0, 10.0, 10.0)

# ---- collection membership
col_collection.objects.link(ob_icosphere)

# ---- scene / render settings (as saved in the file)
scene.frame_start = 1; scene.frame_end = 250; scene.frame_set(1)
scene.render.engine = 'BLENDER_EEVEE_NEXT'
bpy.context.view_layer.update()

# ---- added for rendering (the .blend has no active camera and no usable light): camera, sun
cam_auto = bpy.data.cameras.new('AutoCamera')
cam_auto.lens = 50.0
cam_auto.sensor_width = 36.0
cam_auto.clip_end = 1000.0
ob_auto_camera = bpy.data.objects.new('AutoCamera', cam_auto)
scene.collection.objects.link(ob_auto_camera)
ob_auto_camera.location = (41.6807, -52.568, 31.448)
ob_auto_camera.rotation_euler = (1.09748, -7.21219e-08, 0.694738)
scene.camera = ob_auto_camera
light_auto_sun = bpy.data.lights.new('AutoSun', 'SUN')
light_auto_sun.energy = 3.0
light_auto_sun.angle = 0.0523599
ob_auto_sun = bpy.data.objects.new('AutoSun', light_auto_sun)
scene.collection.objects.link(ob_auto_sun)
ob_auto_sun.rotation_euler = (0.872665, 0.174533, 0.523599)
bpy.context.view_layer.update()
